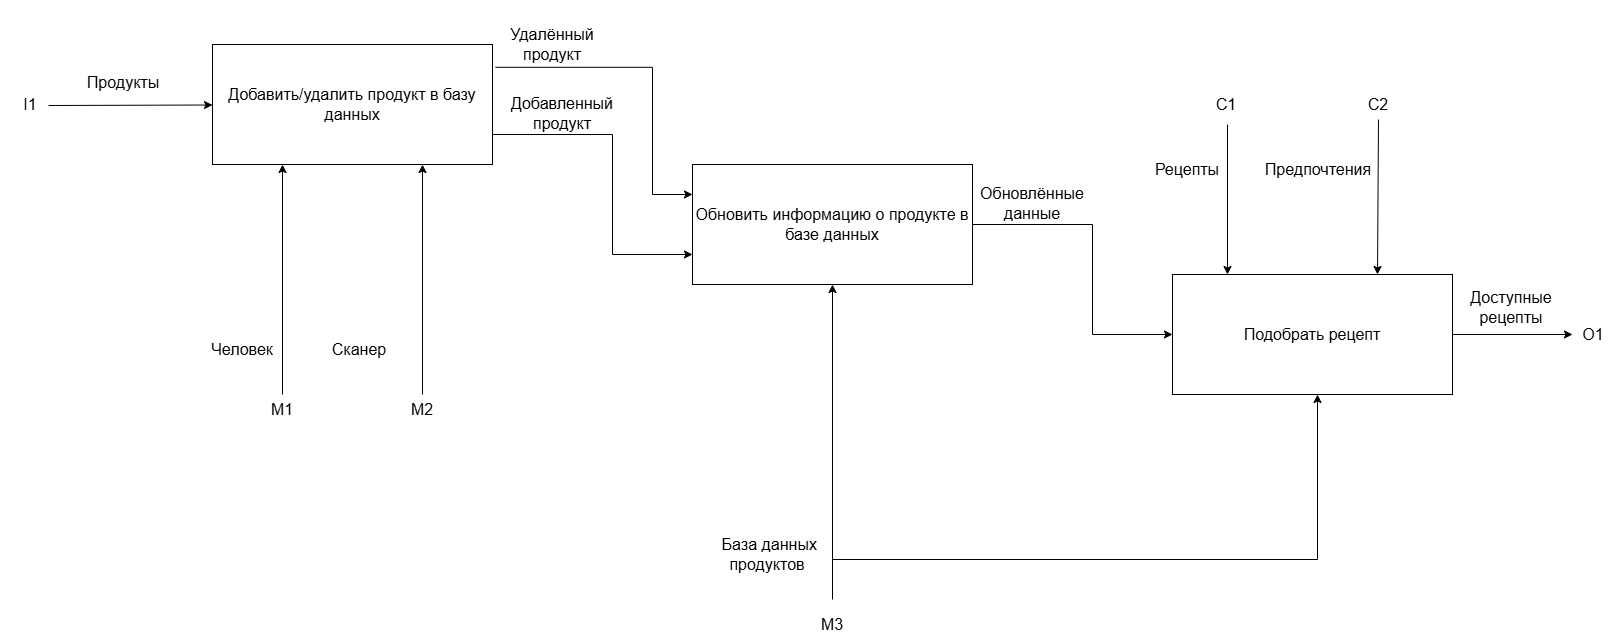

The diagram above was exported from draw.io. Its source (the exported page's mxGraphModel, read from the mxfile embedded in the PNG):
<mxGraphModel dx="3143" dy="3587" grid="1" gridSize="10" guides="1" tooltips="1" connect="1" arrows="1" fold="1" page="1" pageScale="1" pageWidth="827" pageHeight="1169" background="#ffffff" math="0" shadow="0">
  <root>
    <mxCell id="0" />
    <mxCell id="1" parent="0" />
    <mxCell id="TdHrpm31peodVD2jtHdK-2" edge="1" parent="1" style="endArrow=classic;html=1;rounded=0;entryX=0;entryY=0.5;entryDx=0;entryDy=0;" value="">
      <mxGeometry height="50" relative="1" width="50" as="geometry">
        <mxPoint x="-739" y="-2134" as="sourcePoint" />
        <mxPoint x="-575" y="-2134.5" as="targetPoint" />
      </mxGeometry>
    </mxCell>
    <mxCell id="TdHrpm31peodVD2jtHdK-3" parent="1" style="text;html=1;whiteSpace=wrap;strokeColor=none;fillColor=none;align=center;verticalAlign=middle;rounded=0;" value="&lt;font style=&quot;font-size: 16px;&quot;&gt;Продукты&lt;/font&gt;" vertex="1">
      <mxGeometry height="44" width="126" x="-727" y="-2179" as="geometry" />
    </mxCell>
    <mxCell id="TdHrpm31peodVD2jtHdK-6" parent="1" style="text;html=1;whiteSpace=wrap;strokeColor=none;fillColor=none;align=center;verticalAlign=middle;rounded=0;" value="&lt;span style=&quot;font-size: 16px;&quot;&gt;I1&lt;/span&gt;" vertex="1">
      <mxGeometry height="30" width="60" x="-787" y="-2150" as="geometry" />
    </mxCell>
    <mxCell id="TdHrpm31peodVD2jtHdK-17" parent="1" style="text;html=1;whiteSpace=wrap;strokeColor=none;fillColor=none;align=center;verticalAlign=middle;rounded=0;" value="&lt;span style=&quot;font-size: 16px;&quot;&gt;M1&lt;/span&gt;" vertex="1">
      <mxGeometry height="30" width="60" x="-535" y="-1845" as="geometry" />
    </mxCell>
    <mxCell id="TdHrpm31peodVD2jtHdK-18" parent="1" style="text;html=1;whiteSpace=wrap;strokeColor=none;fillColor=none;align=center;verticalAlign=middle;rounded=0;fontSize=16;" value="&lt;span&gt;Человек&lt;/span&gt;" vertex="1">
      <mxGeometry height="30" width="60" x="-575" y="-1905" as="geometry" />
    </mxCell>
    <mxCell id="TdHrpm31peodVD2jtHdK-23" parent="1" style="text;html=1;whiteSpace=wrap;strokeColor=none;fillColor=none;align=center;verticalAlign=middle;rounded=0;" value="&lt;span style=&quot;font-size: 16px;&quot;&gt;Сканер&lt;/span&gt;" vertex="1">
      <mxGeometry height="30" width="60" x="-458" y="-1905" as="geometry" />
    </mxCell>
    <mxCell id="TdHrpm31peodVD2jtHdK-24" parent="1" style="text;html=1;whiteSpace=wrap;strokeColor=none;fillColor=none;align=center;verticalAlign=middle;rounded=0;" value="&lt;span style=&quot;font-size: 16px;&quot;&gt;M2&lt;/span&gt;" vertex="1">
      <mxGeometry height="30" width="60" x="-395" y="-1845" as="geometry" />
    </mxCell>
    <mxCell id="TdHrpm31peodVD2jtHdK-55" edge="1" parent="1" source="TdHrpm31peodVD2jtHdK-43" style="edgeStyle=orthogonalEdgeStyle;rounded=0;orthogonalLoop=1;jettySize=auto;html=1;exitX=1;exitY=0.5;exitDx=0;exitDy=0;entryX=0;entryY=0.5;entryDx=0;entryDy=0;" target="TdHrpm31peodVD2jtHdK-76">
      <mxGeometry relative="1" as="geometry">
        <Array as="points">
          <mxPoint x="305" y="-2015" />
          <mxPoint x="305" y="-1905" />
        </Array>
        <mxPoint x="355" y="-2035" as="targetPoint" />
      </mxGeometry>
    </mxCell>
    <mxCell id="TdHrpm31peodVD2jtHdK-43" parent="1" style="rounded=0;whiteSpace=wrap;html=1;fontSize=16;" value="Обновить информацию о продукте в базе данных" vertex="1">
      <mxGeometry height="120" width="280" x="-95" y="-2075" as="geometry" />
    </mxCell>
    <mxCell id="TdHrpm31peodVD2jtHdK-54" parent="1" style="text;html=1;whiteSpace=wrap;strokeColor=none;fillColor=none;align=center;verticalAlign=middle;rounded=0;" value="&lt;span style=&quot;font-size: 16px;&quot;&gt;Обновлённые данные&lt;/span&gt;" vertex="1">
      <mxGeometry height="90" width="120" x="185" y="-2081.39" as="geometry" />
    </mxCell>
    <mxCell id="TdHrpm31peodVD2jtHdK-56" parent="1" style="text;html=1;whiteSpace=wrap;strokeColor=none;fillColor=none;align=center;verticalAlign=middle;rounded=0;" value="&lt;span style=&quot;font-size: 16px;&quot;&gt;&amp;nbsp;База данных&lt;/span&gt;&lt;div&gt;&lt;span style=&quot;font-size: 16px;&quot;&gt;продуктов&lt;/span&gt;&lt;/div&gt;" vertex="1">
      <mxGeometry height="90" width="120" x="-80" y="-1730" as="geometry" />
    </mxCell>
    <mxCell id="TdHrpm31peodVD2jtHdK-70" edge="1" parent="1" source="TdHrpm31peodVD2jtHdK-69" style="edgeStyle=orthogonalEdgeStyle;rounded=0;orthogonalLoop=1;jettySize=auto;html=1;exitX=1.011;exitY=0.19;exitDx=0;exitDy=0;entryX=0;entryY=0.25;entryDx=0;entryDy=0;exitPerimeter=0;" target="TdHrpm31peodVD2jtHdK-43">
      <mxGeometry relative="1" as="geometry">
        <Array as="points">
          <mxPoint x="-135" y="-2172" />
          <mxPoint x="-135" y="-2045" />
        </Array>
      </mxGeometry>
    </mxCell>
    <mxCell id="TdHrpm31peodVD2jtHdK-71" edge="1" parent="1" source="TdHrpm31peodVD2jtHdK-69" style="edgeStyle=orthogonalEdgeStyle;rounded=0;orthogonalLoop=1;jettySize=auto;html=1;exitX=1;exitY=0.75;exitDx=0;exitDy=0;entryX=0;entryY=0.75;entryDx=0;entryDy=0;" target="TdHrpm31peodVD2jtHdK-43">
      <mxGeometry relative="1" as="geometry">
        <Array as="points">
          <mxPoint x="-175" y="-2105" />
          <mxPoint x="-175" y="-1985" />
        </Array>
      </mxGeometry>
    </mxCell>
    <mxCell id="TdHrpm31peodVD2jtHdK-69" parent="1" style="rounded=0;whiteSpace=wrap;html=1;fontSize=16;" value="Добавить/удалить продукт в базу данных" vertex="1">
      <mxGeometry height="120" width="280" x="-575" y="-2195" as="geometry" />
    </mxCell>
    <mxCell id="TdHrpm31peodVD2jtHdK-73" parent="1" style="text;html=1;whiteSpace=wrap;strokeColor=none;fillColor=none;align=center;verticalAlign=middle;rounded=0;" value="&lt;span style=&quot;font-size: 16px;&quot;&gt;Удалённый продукт&lt;/span&gt;" vertex="1">
      <mxGeometry height="90" width="120" x="-295" y="-2239.9999999999995" as="geometry" />
    </mxCell>
    <mxCell id="TdHrpm31peodVD2jtHdK-74" parent="1" style="text;html=1;whiteSpace=wrap;strokeColor=none;fillColor=none;align=center;verticalAlign=middle;rounded=0;" value="&lt;span style=&quot;font-size: 16px;&quot;&gt;Добавленный продукт&lt;/span&gt;" vertex="1">
      <mxGeometry height="90" width="120" x="-285" y="-2171.39" as="geometry" />
    </mxCell>
    <mxCell id="TdHrpm31peodVD2jtHdK-75" edge="1" parent="1" source="TdHrpm31peodVD2jtHdK-76" style="edgeStyle=orthogonalEdgeStyle;rounded=0;orthogonalLoop=1;jettySize=auto;html=1;exitX=1;exitY=0.5;exitDx=0;exitDy=0;">
      <mxGeometry relative="1" as="geometry">
        <mxPoint x="785" y="-1905" as="targetPoint" />
      </mxGeometry>
    </mxCell>
    <mxCell id="TdHrpm31peodVD2jtHdK-76" parent="1" style="rounded=0;whiteSpace=wrap;html=1;fontSize=16;" value="Подобрать рецепт" vertex="1">
      <mxGeometry height="120" width="280" x="385" y="-1965" as="geometry" />
    </mxCell>
    <mxCell id="TdHrpm31peodVD2jtHdK-77" parent="1" style="text;html=1;whiteSpace=wrap;strokeColor=none;fillColor=none;align=center;verticalAlign=middle;rounded=0;" value="&lt;span style=&quot;font-size: 16px;&quot;&gt;Доступные рецепты&lt;/span&gt;" vertex="1">
      <mxGeometry height="45" width="88" x="680" y="-1955" as="geometry" />
    </mxCell>
    <mxCell id="TdHrpm31peodVD2jtHdK-85" edge="1" parent="1" style="endArrow=classic;html=1;rounded=0;entryX=0.25;entryY=0;entryDx=0;entryDy=0;" value="">
      <mxGeometry height="50" relative="1" width="50" as="geometry">
        <mxPoint x="440" y="-2115" as="sourcePoint" />
        <mxPoint x="440" y="-1965" as="targetPoint" />
      </mxGeometry>
    </mxCell>
    <mxCell id="TdHrpm31peodVD2jtHdK-86" parent="1" style="text;html=1;whiteSpace=wrap;strokeColor=none;fillColor=none;align=center;verticalAlign=middle;rounded=0;" value="&lt;span style=&quot;font-size: 16px;&quot;&gt;Рецепты&lt;/span&gt;" vertex="1">
      <mxGeometry height="30" width="60" x="370" y="-2085" as="geometry" />
    </mxCell>
    <mxCell id="TdHrpm31peodVD2jtHdK-87" parent="1" style="text;html=1;whiteSpace=wrap;strokeColor=none;fillColor=none;align=center;verticalAlign=middle;rounded=0;" value="&lt;span style=&quot;font-size: 16px;&quot;&gt;C1&lt;/span&gt;" vertex="1">
      <mxGeometry height="30" width="60" x="409" y="-2150" as="geometry" />
    </mxCell>
    <mxCell id="TdHrpm31peodVD2jtHdK-88" edge="1" parent="1" source="TdHrpm31peodVD2jtHdK-90" style="endArrow=classic;html=1;rounded=0;entryX=0.75;entryY=0;entryDx=0;entryDy=0;exitX=0.5;exitY=1;exitDx=0;exitDy=0;" value="">
      <mxGeometry height="50" relative="1" width="50" as="geometry">
        <mxPoint x="590" y="-2065.5" as="sourcePoint" />
        <mxPoint x="590" y="-1965" as="targetPoint" />
      </mxGeometry>
    </mxCell>
    <mxCell id="TdHrpm31peodVD2jtHdK-89" parent="1" style="text;html=1;whiteSpace=wrap;strokeColor=none;fillColor=none;align=center;verticalAlign=middle;rounded=0;labelBackgroundColor=default;" value="&lt;span style=&quot;font-size: 16px;&quot;&gt;Предпочтения&lt;/span&gt;" vertex="1">
      <mxGeometry height="30" width="60" x="501" y="-2085" as="geometry" />
    </mxCell>
    <mxCell id="TdHrpm31peodVD2jtHdK-90" parent="1" style="text;html=1;whiteSpace=wrap;strokeColor=none;fillColor=none;align=center;verticalAlign=middle;rounded=0;" value="&lt;span style=&quot;font-size: 16px;&quot;&gt;C2&lt;/span&gt;" vertex="1">
      <mxGeometry height="30" width="60" x="561" y="-2150" as="geometry" />
    </mxCell>
    <mxCell id="TdHrpm31peodVD2jtHdK-92" edge="1" parent="1" style="endArrow=classic;html=1;rounded=0;entryX=0.25;entryY=1;entryDx=0;entryDy=0;" target="TdHrpm31peodVD2jtHdK-69" value="">
      <mxGeometry height="50" relative="1" width="50" as="geometry">
        <mxPoint x="-505" y="-1845" as="sourcePoint" />
        <mxPoint x="-165" y="-1815" as="targetPoint" />
      </mxGeometry>
    </mxCell>
    <mxCell id="TdHrpm31peodVD2jtHdK-93" edge="1" parent="1" style="endArrow=classic;html=1;rounded=0;entryX=0.75;entryY=1;entryDx=0;entryDy=0;" target="TdHrpm31peodVD2jtHdK-69" value="">
      <mxGeometry height="50" relative="1" width="50" as="geometry">
        <mxPoint x="-365" y="-1845" as="sourcePoint" />
        <mxPoint x="-165" y="-1815" as="targetPoint" />
      </mxGeometry>
    </mxCell>
    <mxCell id="TdHrpm31peodVD2jtHdK-94" edge="1" parent="1" style="endArrow=classic;html=1;rounded=0;entryX=0.5;entryY=1;entryDx=0;entryDy=0;" target="TdHrpm31peodVD2jtHdK-43" value="">
      <mxGeometry height="50" relative="1" width="50" as="geometry">
        <mxPoint x="45" y="-1640" as="sourcePoint" />
        <mxPoint x="115" y="-1825" as="targetPoint" />
      </mxGeometry>
    </mxCell>
    <mxCell id="TdHrpm31peodVD2jtHdK-95" parent="1" style="text;html=1;whiteSpace=wrap;strokeColor=none;fillColor=none;align=center;verticalAlign=middle;rounded=0;" value="&lt;span style=&quot;font-size: 16px;&quot;&gt;M3&lt;/span&gt;" vertex="1">
      <mxGeometry height="30" width="60" x="15" y="-1630" as="geometry" />
    </mxCell>
    <mxCell id="TdHrpm31peodVD2jtHdK-97" parent="1" style="text;html=1;whiteSpace=wrap;strokeColor=none;fillColor=none;align=center;verticalAlign=middle;rounded=0;" value="&lt;span style=&quot;font-size: 16px;&quot;&gt;O1&lt;/span&gt;" vertex="1">
      <mxGeometry height="30" width="42" x="785" y="-1920" as="geometry" />
    </mxCell>
    <mxCell id="TdHrpm31peodVD2jtHdK-99" edge="1" parent="1" style="endArrow=classic;html=1;rounded=0;entryX=0.5;entryY=1;entryDx=0;entryDy=0;" value="">
      <mxGeometry height="50" relative="1" width="50" as="geometry">
        <Array as="points">
          <mxPoint x="530" y="-1680" />
        </Array>
        <mxPoint x="45" y="-1680" as="sourcePoint" />
        <mxPoint x="530" y="-1845" as="targetPoint" />
      </mxGeometry>
    </mxCell>
  </root>
</mxGraphModel>